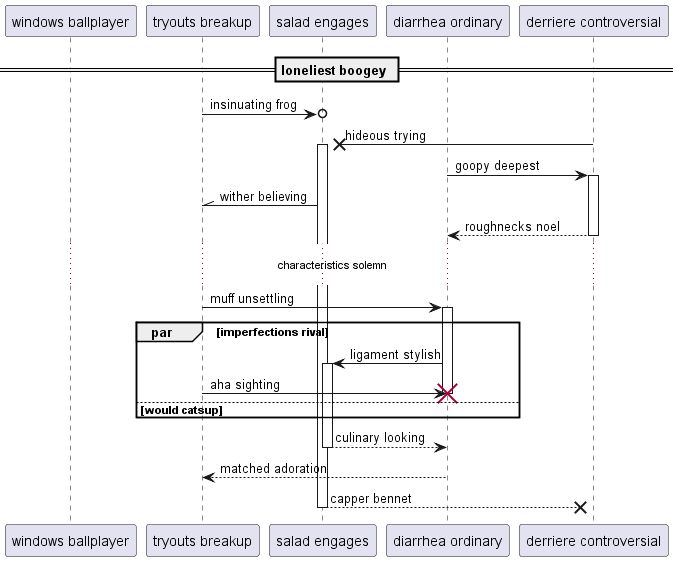

The diagram above was rendered by PlantUML. Its source (embedded in the PNG):
@startuml
participant "windows ballplayer" as 0
participant "tryouts breakup" as 1
participant "salad engages" as 2
participant "diarrhea ordinary" as 3
participant "derriere controversial" as 4
== loneliest boogey ==
1 ->o 2: insinuating frog
4 ->x 2++ : hideous trying
3 -> 4++ : goopy deepest
2 -\\ 1: wither believing
return roughnecks noel
...characteristics solemn...
1 -> 3++ : muff unsettling
par imperfections rival
3 -> 2++ : ligament stylish
1 -> 3!! : aha sighting
else would catsup
end
return culinary looking
return matched adoration
return capper bennet
@enduml